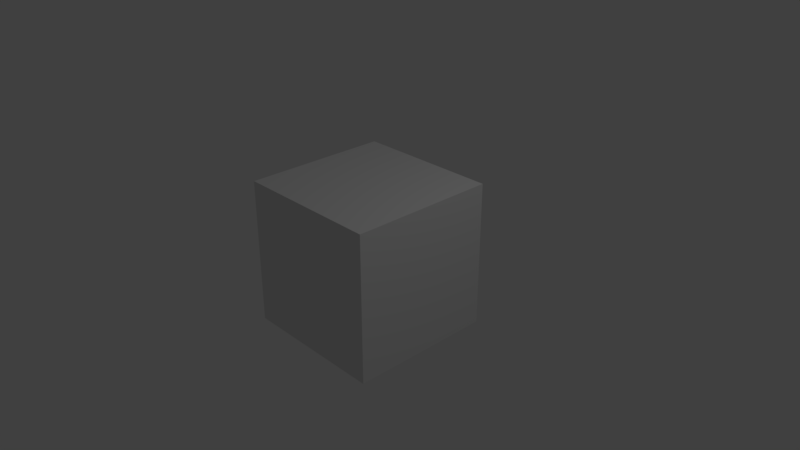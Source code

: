 # Source: textureFilter.blend  (saved by Blender 2.79.1; exported with 4.5.12 LTS)
import bpy
from mathutils import Matrix  # noqa: F401  (used for matrix-valued properties, if any)

bpy.ops.wm.read_factory_settings(use_empty=True)
scene = bpy.context.scene
scene.name = 'Scene'

# ---- collections
col_collection_1 = bpy.data.collections.new('Collection 1'); scene.collection.children.link(col_collection_1)

# ---- materials (node trees are filled in below, after node groups)
mat_material = bpy.data.materials.new('Material')
mat_material.alpha_threshold = 0.0
mat_material.use_transparent_shadow = False
mat_material.roughness = 0.5
mat_material.line_color = (0.0, 0.0, 0.0, 1.0)

# ---- material node trees

# ---- world
world_world = bpy.data.worlds.new('World'); scene.world = world_world
world_world.color = (0.05088, 0.05088, 0.05088)
world_world.use_sun_shadow = False
world_world.sun_shadow_jitter_overblur = 0.0
world_world.cycles.sampling_method = 'MANUAL'

# ---- cameras
cam_camera = bpy.data.cameras.new('Camera')
cam_camera.clip_end = 100.0
cam_camera.lens = 35.0
cam_camera.sensor_width = 32.0
cam_camera.sensor_height = 18.0
cam_camera.ortho_scale = 7.314
cam_camera.dof.focus_distance = 0.0
cam_camera.dof.aperture_fstop = 128.0

# ---- lights
light_lamp = bpy.data.lights.new('Lamp', 'POINT')
light_lamp.transmission_factor = 0.0
light_lamp.cutoff_distance = 30.0
light_lamp.energy = 100.0
light_lamp.shadow_buffer_clip_start = 1.001
light_lamp.shadow_soft_size = 0.1
light_lamp.shadow_maximum_resolution = 0.006
light_lamp.use_absolute_resolution = True

# ---- meshes
me_cube = bpy.data.meshes.new('Cube')
me_cube.from_pydata([(1.0, 1.0, -1.0), (1.0, -1.0, -1.0), (-1.0, -1.0, -1.0), (-1.0, 1.0, -1.0), (1.0, 1.0, 1.0), (1.0, -1.0, 1.0), (-1.0, -1.0, 1.0), (-1.0, 1.0, 1.0)], [], [(0, 1, 2, 3), (4, 7, 6, 5), (0, 4, 5, 1), (1, 5, 6, 2), (2, 6, 7, 3), (4, 0, 3, 7)])
_uv = me_cube.uv_layers.new(name='UVMap')
_uv.uv.foreach_set('vector', [0.0, 0.0, 1.0, 0.0, 1.0, 1.0, 0.0, 1.0, 0.0, 0.0, 1.0, 0.0, 1.0, 1.0, 0.0, 1.0, 0.0, 0.0, 1.0, 0.0, 1.0, 1.0, 0.0, 1.0, 0.0, 0.0, 1.0, 0.0, 1.0, 1.0, 0.0, 1.0, 0.0, 0.0, 1.0, 0.0, 1.0, 1.0, 0.0, 1.0, 0.0, 0.0, 1.0, 0.0, 1.0, 1.0, 0.0, 1.0])
me_cube.materials.append(mat_material)
me_cube.use_remesh_preserve_volume = False
me_cube.use_remesh_preserve_attributes = False
me_cube.use_mirror_vertex_groups = False
me_cube.update()

# ---- objects
ob_cube = bpy.data.objects.new('Cube', me_cube)
ob_lamp = bpy.data.objects.new('Lamp', light_lamp)
ob_camera = bpy.data.objects.new('Camera', cam_camera)

# ---- transforms, parenting, visibility, modifiers, constraints
ob_cube.location = (0.0, 0.0, 0.0)
ob_cube.lock_rotations_4d = False
ob_cube.empty_display_type = 'ARROWS'
ob_cube.lineart.crease_threshold = 0.0
ob_lamp.location = (4.076, 1.005, 5.904)
ob_lamp.rotation_euler = (0.6503, 0.05522, 1.866)
ob_lamp.lock_rotations_4d = False
ob_lamp.empty_display_type = 'ARROWS'
ob_lamp.color = (0.0, 0.0, 0.0, 0.0)
ob_lamp.lineart.crease_threshold = 0.0
ob_camera.location = (7.481, -6.508, 5.344)
ob_camera.rotation_euler = (1.109, 0.0, 0.8149)
ob_camera.lock_rotations_4d = False
ob_camera.empty_display_type = 'ARROWS'
ob_camera.color = (0.0, 0.0, 0.0, 0.0)
ob_camera.display_type = 'WIRE'
ob_camera.lineart.crease_threshold = 0.0

# ---- collection membership
col_collection_1.objects.link(ob_cube)
col_collection_1.objects.link(ob_lamp)
col_collection_1.objects.link(ob_camera)

# ---- scene / render settings (as saved in the file)
scene.camera = ob_camera
scene.frame_start = 1; scene.frame_end = 250; scene.frame_set(1)
scene.render.engine = 'BLENDER_EEVEE_NEXT'
scene.render.resolution_percentage = 50
scene.render.dither_intensity = 0.0
scene.cycles.use_denoising = False
scene.cycles.samples = 128
scene.cycles.sampling_pattern = 'TABULATED_SOBOL'
scene.cycles.use_adaptive_sampling = False
scene.cycles.use_light_tree = False
scene.view_settings.view_transform = 'Standard'
bpy.context.view_layer.update()
